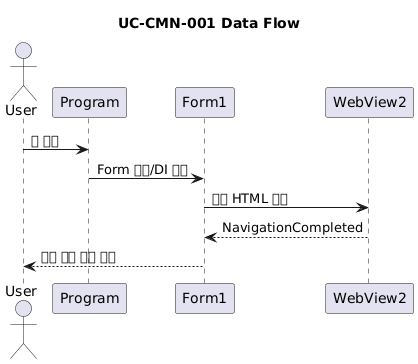

The diagram above was rendered by PlantUML. Its source (embedded in the PNG):
@startuml
title UC-CMN-001 Data Flow

actor User
participant Program
participant Form1
participant "WebView2" as WebView

User -> Program : 앱 실행
Program -> Form1 : Form 생성/DI 주입
Form1 -> WebView : 지도 HTML 로딩
WebView --> Form1 : NavigationCompleted
Form1 --> User : 지도 준비 상태 표시
@enduml